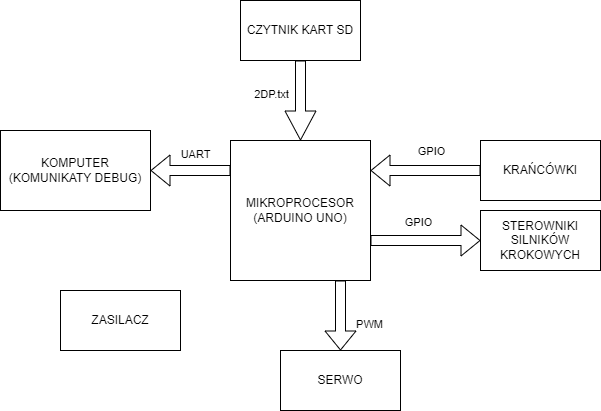

The diagram above was exported from draw.io. Its source (the exported page's mxGraphModel, read from the mxfile embedded in the PNG):
<mxGraphModel dx="1359" dy="834" grid="1" gridSize="10" guides="1" tooltips="1" connect="1" arrows="1" fold="1" page="1" pageScale="1" pageWidth="850" pageHeight="1100" math="0" shadow="0">
  <root>
    <mxCell id="0" />
    <mxCell id="1" parent="0" />
    <mxCell id="UpXiEk4I9MHzuYQasuF7-1" value="MIKROPROCESOR&lt;br&gt;(ARDUINO UNO)" style="whiteSpace=wrap;html=1;aspect=fixed;" vertex="1" parent="1">
      <mxGeometry x="290" y="260" width="140" height="140" as="geometry" />
    </mxCell>
    <mxCell id="UpXiEk4I9MHzuYQasuF7-4" value="CZYTNIK KART SD" style="rounded=0;whiteSpace=wrap;html=1;" vertex="1" parent="1">
      <mxGeometry x="300" y="120" width="120" height="60" as="geometry" />
    </mxCell>
    <mxCell id="UpXiEk4I9MHzuYQasuF7-6" value="" style="shape=flexArrow;endArrow=classic;html=1;rounded=0;endWidth=20;endSize=9.33;" edge="1" parent="1" source="UpXiEk4I9MHzuYQasuF7-4" target="UpXiEk4I9MHzuYQasuF7-1">
      <mxGeometry width="50" height="50" relative="1" as="geometry">
        <mxPoint x="400" y="440" as="sourcePoint" />
        <mxPoint x="450" y="390" as="targetPoint" />
      </mxGeometry>
    </mxCell>
    <mxCell id="UpXiEk4I9MHzuYQasuF7-7" value="2DP.txt" style="edgeLabel;html=1;align=center;verticalAlign=middle;resizable=0;points=[];" vertex="1" connectable="0" parent="UpXiEk4I9MHzuYQasuF7-6">
      <mxGeometry x="0.4444" y="-7" relative="1" as="geometry">
        <mxPoint x="-23" y="-25" as="offset" />
      </mxGeometry>
    </mxCell>
    <mxCell id="UpXiEk4I9MHzuYQasuF7-8" value="KOMPUTER&lt;br&gt;(KOMUNIKATY DEBUG)" style="rounded=0;whiteSpace=wrap;html=1;" vertex="1" parent="1">
      <mxGeometry x="60" y="250" width="150" height="80" as="geometry" />
    </mxCell>
    <mxCell id="UpXiEk4I9MHzuYQasuF7-9" value="" style="shape=flexArrow;endArrow=classic;html=1;rounded=0;entryX=1;entryY=0.5;entryDx=0;entryDy=0;" edge="1" parent="1" target="UpXiEk4I9MHzuYQasuF7-8">
      <mxGeometry width="50" height="50" relative="1" as="geometry">
        <mxPoint x="290" y="290" as="sourcePoint" />
        <mxPoint x="210" y="300" as="targetPoint" />
      </mxGeometry>
    </mxCell>
    <mxCell id="UpXiEk4I9MHzuYQasuF7-11" value="UART" style="edgeLabel;html=1;align=center;verticalAlign=middle;resizable=0;points=[];" vertex="1" connectable="0" parent="UpXiEk4I9MHzuYQasuF7-9">
      <mxGeometry x="-0.1804" y="3" relative="1" as="geometry">
        <mxPoint x="-3" y="-20" as="offset" />
      </mxGeometry>
    </mxCell>
    <mxCell id="UpXiEk4I9MHzuYQasuF7-12" value="KRAŃCÓWKI" style="rounded=0;whiteSpace=wrap;html=1;" vertex="1" parent="1">
      <mxGeometry x="540" y="260" width="120" height="60" as="geometry" />
    </mxCell>
    <mxCell id="UpXiEk4I9MHzuYQasuF7-13" value="" style="shape=flexArrow;endArrow=classic;html=1;rounded=0;exitX=0;exitY=0.5;exitDx=0;exitDy=0;" edge="1" parent="1" source="UpXiEk4I9MHzuYQasuF7-12">
      <mxGeometry width="50" height="50" relative="1" as="geometry">
        <mxPoint x="400" y="420" as="sourcePoint" />
        <mxPoint x="430" y="290" as="targetPoint" />
      </mxGeometry>
    </mxCell>
    <mxCell id="UpXiEk4I9MHzuYQasuF7-14" value="GPIO" style="edgeLabel;html=1;align=center;verticalAlign=middle;resizable=0;points=[];" vertex="1" connectable="0" parent="UpXiEk4I9MHzuYQasuF7-13">
      <mxGeometry x="-0.3143" y="4" relative="1" as="geometry">
        <mxPoint x="-12" y="-24" as="offset" />
      </mxGeometry>
    </mxCell>
    <mxCell id="UpXiEk4I9MHzuYQasuF7-15" value="ZASILACZ" style="rounded=0;whiteSpace=wrap;html=1;" vertex="1" parent="1">
      <mxGeometry x="120" y="410" width="120" height="60" as="geometry" />
    </mxCell>
    <mxCell id="UpXiEk4I9MHzuYQasuF7-16" value="STEROWNIKI SILNIKÓW KROKOWYCH" style="rounded=0;whiteSpace=wrap;html=1;" vertex="1" parent="1">
      <mxGeometry x="540" y="330" width="120" height="60" as="geometry" />
    </mxCell>
    <mxCell id="UpXiEk4I9MHzuYQasuF7-17" value="GPIO" style="shape=flexArrow;endArrow=classic;html=1;rounded=0;entryX=0;entryY=0.5;entryDx=0;entryDy=0;" edge="1" parent="1" target="UpXiEk4I9MHzuYQasuF7-16">
      <mxGeometry x="-0.1285" y="18" width="50" height="50" relative="1" as="geometry">
        <mxPoint x="430" y="360" as="sourcePoint" />
        <mxPoint x="450" y="360" as="targetPoint" />
        <mxPoint as="offset" />
      </mxGeometry>
    </mxCell>
    <mxCell id="UpXiEk4I9MHzuYQasuF7-18" value="SERWO" style="rounded=0;whiteSpace=wrap;html=1;" vertex="1" parent="1">
      <mxGeometry x="340" y="470" width="120" height="60" as="geometry" />
    </mxCell>
    <mxCell id="UpXiEk4I9MHzuYQasuF7-19" value="PWM" style="shape=flexArrow;endArrow=classic;html=1;rounded=0;entryX=0.5;entryY=0;entryDx=0;entryDy=0;" edge="1" parent="1" target="UpXiEk4I9MHzuYQasuF7-18">
      <mxGeometry x="0.259" y="29" width="50" height="50" relative="1" as="geometry">
        <mxPoint x="400" y="400" as="sourcePoint" />
        <mxPoint x="450" y="360" as="targetPoint" />
        <mxPoint as="offset" />
      </mxGeometry>
    </mxCell>
  </root>
</mxGraphModel>